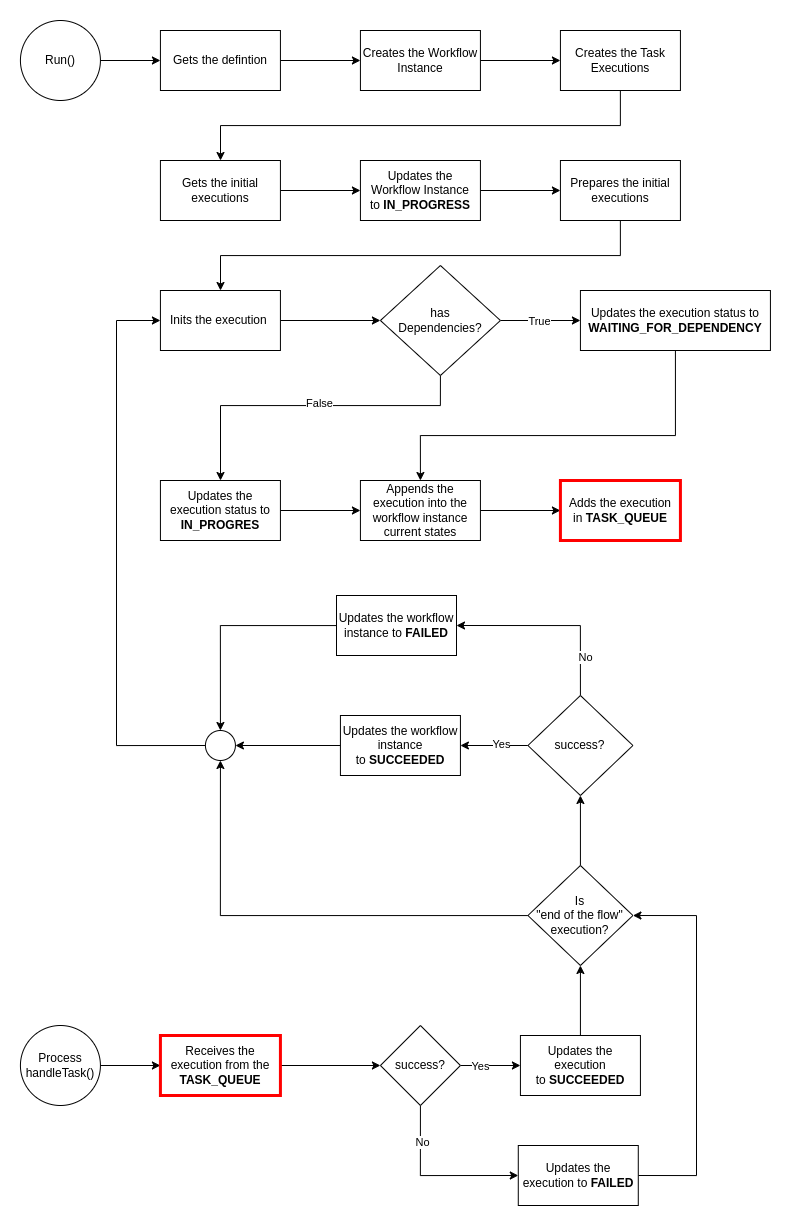

The diagram above was exported from draw.io. Its source (the exported page's mxGraphModel, read from the mxfile embedded in the PNG):
<mxGraphModel dx="12832" dy="997" grid="1" gridSize="10" guides="1" tooltips="1" connect="1" arrows="1" fold="1" page="1" pageScale="1" pageWidth="10920" pageHeight="10200" math="0" shadow="0">
  <root>
    <mxCell id="0" />
    <mxCell id="1" parent="0" />
    <mxCell id="2" value="" style="edgeStyle=orthogonalEdgeStyle;rounded=0;orthogonalLoop=1;jettySize=auto;html=1;" edge="1" source="3" target="5" parent="1">
      <mxGeometry relative="1" as="geometry" />
    </mxCell>
    <mxCell id="3" value="Run()" style="ellipse;whiteSpace=wrap;html=1;aspect=fixed;" vertex="1" parent="1">
      <mxGeometry x="-6196.08" y="2235" width="80" height="80" as="geometry" />
    </mxCell>
    <mxCell id="4" value="" style="edgeStyle=orthogonalEdgeStyle;rounded=0;orthogonalLoop=1;jettySize=auto;html=1;" edge="1" source="5" target="7" parent="1">
      <mxGeometry relative="1" as="geometry" />
    </mxCell>
    <mxCell id="5" value="Gets the defintion" style="whiteSpace=wrap;html=1;" vertex="1" parent="1">
      <mxGeometry x="-6056.08" y="2245" width="120" height="60" as="geometry" />
    </mxCell>
    <mxCell id="6" value="" style="edgeStyle=orthogonalEdgeStyle;rounded=0;orthogonalLoop=1;jettySize=auto;html=1;" edge="1" source="7" target="9" parent="1">
      <mxGeometry relative="1" as="geometry" />
    </mxCell>
    <mxCell id="7" value="Creates the Workflow Instance" style="whiteSpace=wrap;html=1;" vertex="1" parent="1">
      <mxGeometry x="-5856.08" y="2245" width="120" height="60" as="geometry" />
    </mxCell>
    <mxCell id="8" value="" style="edgeStyle=orthogonalEdgeStyle;rounded=0;orthogonalLoop=1;jettySize=auto;html=1;" edge="1" source="9" target="11" parent="1">
      <mxGeometry relative="1" as="geometry">
        <Array as="points">
          <mxPoint x="-5596" y="2340" />
          <mxPoint x="-5996" y="2340" />
        </Array>
      </mxGeometry>
    </mxCell>
    <mxCell id="9" value="Creates the Task Executions" style="whiteSpace=wrap;html=1;" vertex="1" parent="1">
      <mxGeometry x="-5656.08" y="2245" width="120" height="60" as="geometry" />
    </mxCell>
    <mxCell id="10" value="" style="edgeStyle=orthogonalEdgeStyle;rounded=0;orthogonalLoop=1;jettySize=auto;html=1;" edge="1" source="11" target="13" parent="1">
      <mxGeometry relative="1" as="geometry" />
    </mxCell>
    <mxCell id="11" value="Gets the initial executions" style="whiteSpace=wrap;html=1;" vertex="1" parent="1">
      <mxGeometry x="-6056.08" y="2375" width="120" height="60" as="geometry" />
    </mxCell>
    <mxCell id="12" value="" style="edgeStyle=orthogonalEdgeStyle;rounded=0;orthogonalLoop=1;jettySize=auto;html=1;" edge="1" source="13" target="15" parent="1">
      <mxGeometry relative="1" as="geometry" />
    </mxCell>
    <mxCell id="13" value="Updates the &lt;br&gt;Workflow Instance &lt;br&gt;to &lt;b&gt;IN_PROGRESS&lt;/b&gt;" style="whiteSpace=wrap;html=1;" vertex="1" parent="1">
      <mxGeometry x="-5856.08" y="2375" width="120" height="60" as="geometry" />
    </mxCell>
    <mxCell id="14" value="" style="edgeStyle=orthogonalEdgeStyle;rounded=0;orthogonalLoop=1;jettySize=auto;html=1;" edge="1" source="15" target="17" parent="1">
      <mxGeometry relative="1" as="geometry">
        <Array as="points">
          <mxPoint x="-5596" y="2470" />
          <mxPoint x="-5996" y="2470" />
        </Array>
      </mxGeometry>
    </mxCell>
    <mxCell id="15" value="Prepares the initial executions" style="whiteSpace=wrap;html=1;" vertex="1" parent="1">
      <mxGeometry x="-5656.08" y="2375" width="120" height="60" as="geometry" />
    </mxCell>
    <mxCell id="16" value="" style="edgeStyle=orthogonalEdgeStyle;rounded=0;orthogonalLoop=1;jettySize=auto;html=1;" edge="1" source="17" target="22" parent="1">
      <mxGeometry relative="1" as="geometry" />
    </mxCell>
    <mxCell id="17" value="Inits the execution&amp;nbsp;" style="whiteSpace=wrap;html=1;" vertex="1" parent="1">
      <mxGeometry x="-6056.08" y="2505" width="120" height="60" as="geometry" />
    </mxCell>
    <mxCell id="18" value="" style="edgeStyle=orthogonalEdgeStyle;rounded=0;orthogonalLoop=1;jettySize=auto;html=1;" edge="1" source="22" target="24" parent="1">
      <mxGeometry relative="1" as="geometry" />
    </mxCell>
    <mxCell id="19" value="True" style="edgeLabel;html=1;align=center;verticalAlign=middle;resizable=0;points=[];" vertex="1" connectable="0" parent="18">
      <mxGeometry x="-0.0408" y="-2" relative="1" as="geometry">
        <mxPoint y="-2" as="offset" />
      </mxGeometry>
    </mxCell>
    <mxCell id="20" value="" style="edgeStyle=orthogonalEdgeStyle;rounded=0;orthogonalLoop=1;jettySize=auto;html=1;exitX=0.5;exitY=1;exitDx=0;exitDy=0;" edge="1" source="22" target="26" parent="1">
      <mxGeometry relative="1" as="geometry">
        <Array as="points">
          <mxPoint x="-5776" y="2620" />
          <mxPoint x="-5996" y="2620" />
        </Array>
      </mxGeometry>
    </mxCell>
    <mxCell id="21" value="False" style="edgeLabel;html=1;align=center;verticalAlign=middle;resizable=0;points=[];" vertex="1" connectable="0" parent="20">
      <mxGeometry x="-0.0657" y="-3" relative="1" as="geometry">
        <mxPoint as="offset" />
      </mxGeometry>
    </mxCell>
    <mxCell id="22" value="has &lt;br&gt;Dependencies?" style="rhombus;whiteSpace=wrap;html=1;" vertex="1" parent="1">
      <mxGeometry x="-5836.08" y="2480" width="120" height="110" as="geometry" />
    </mxCell>
    <mxCell id="23" style="edgeStyle=orthogonalEdgeStyle;rounded=0;orthogonalLoop=1;jettySize=auto;html=1;entryX=0.5;entryY=0;entryDx=0;entryDy=0;exitX=0.5;exitY=1;exitDx=0;exitDy=0;" edge="1" source="24" target="28" parent="1">
      <mxGeometry relative="1" as="geometry">
        <Array as="points">
          <mxPoint x="-5541" y="2650" />
          <mxPoint x="-5796" y="2650" />
        </Array>
      </mxGeometry>
    </mxCell>
    <mxCell id="24" value="Updates the execution status to &lt;b&gt;WAITING_FOR_DEPENDENCY&lt;/b&gt;" style="whiteSpace=wrap;html=1;" vertex="1" parent="1">
      <mxGeometry x="-5636.08" y="2505" width="190" height="60" as="geometry" />
    </mxCell>
    <mxCell id="25" value="" style="edgeStyle=orthogonalEdgeStyle;rounded=0;orthogonalLoop=1;jettySize=auto;html=1;" edge="1" source="26" target="28" parent="1">
      <mxGeometry relative="1" as="geometry" />
    </mxCell>
    <mxCell id="26" value="Updates the execution status to &lt;b&gt;IN_PROGRES&lt;/b&gt;" style="whiteSpace=wrap;html=1;" vertex="1" parent="1">
      <mxGeometry x="-6056.08" y="2695" width="120" height="60" as="geometry" />
    </mxCell>
    <mxCell id="27" value="" style="edgeStyle=orthogonalEdgeStyle;rounded=0;orthogonalLoop=1;jettySize=auto;html=1;" edge="1" source="28" target="29" parent="1">
      <mxGeometry relative="1" as="geometry" />
    </mxCell>
    <mxCell id="28" value="Appends the execution into the workflow instance current states" style="whiteSpace=wrap;html=1;" vertex="1" parent="1">
      <mxGeometry x="-5856.08" y="2695" width="120" height="60" as="geometry" />
    </mxCell>
    <mxCell id="29" value="Adds the execution in&amp;nbsp;&lt;b&gt;TASK_QUEUE&lt;/b&gt;" style="whiteSpace=wrap;html=1;strokeColor=#FF0000;strokeWidth=3;" vertex="1" parent="1">
      <mxGeometry x="-5656.08" y="2695" width="120" height="60" as="geometry" />
    </mxCell>
    <mxCell id="30" value="" style="edgeStyle=orthogonalEdgeStyle;rounded=0;orthogonalLoop=1;jettySize=auto;html=1;" edge="1" source="31" target="33" parent="1">
      <mxGeometry relative="1" as="geometry" />
    </mxCell>
    <mxCell id="31" value="Process handleTask()" style="ellipse;whiteSpace=wrap;html=1;aspect=fixed;" vertex="1" parent="1">
      <mxGeometry x="-6196.08" y="3240" width="80" height="80" as="geometry" />
    </mxCell>
    <mxCell id="32" value="" style="edgeStyle=orthogonalEdgeStyle;rounded=0;orthogonalLoop=1;jettySize=auto;html=1;" edge="1" source="33" target="38" parent="1">
      <mxGeometry relative="1" as="geometry" />
    </mxCell>
    <mxCell id="33" value="Receives the execution from the &lt;b&gt;TASK_QUEUE&lt;/b&gt;" style="whiteSpace=wrap;html=1;strokeColor=#FF0000;strokeWidth=3;" vertex="1" parent="1">
      <mxGeometry x="-6056.08" y="3250" width="120" height="60" as="geometry" />
    </mxCell>
    <mxCell id="34" value="" style="edgeStyle=orthogonalEdgeStyle;rounded=0;orthogonalLoop=1;jettySize=auto;html=1;" edge="1" source="38" target="40" parent="1">
      <mxGeometry relative="1" as="geometry" />
    </mxCell>
    <mxCell id="35" value="Yes" style="edgeLabel;html=1;align=center;verticalAlign=middle;resizable=0;points=[];" vertex="1" connectable="0" parent="34">
      <mxGeometry x="-0.3638" y="-1" relative="1" as="geometry">
        <mxPoint x="1" y="-1" as="offset" />
      </mxGeometry>
    </mxCell>
    <mxCell id="36" style="edgeStyle=orthogonalEdgeStyle;rounded=0;orthogonalLoop=1;jettySize=auto;html=1;entryX=0;entryY=0.5;entryDx=0;entryDy=0;exitX=0.5;exitY=1;exitDx=0;exitDy=0;" edge="1" source="38" target="42" parent="1">
      <mxGeometry relative="1" as="geometry" />
    </mxCell>
    <mxCell id="37" value="No" style="edgeLabel;html=1;align=center;verticalAlign=middle;resizable=0;points=[];" vertex="1" connectable="0" parent="36">
      <mxGeometry x="-0.5693" y="1" relative="1" as="geometry">
        <mxPoint as="offset" />
      </mxGeometry>
    </mxCell>
    <mxCell id="38" value="success?" style="rhombus;whiteSpace=wrap;html=1;" vertex="1" parent="1">
      <mxGeometry x="-5836.08" y="3240" width="80" height="80" as="geometry" />
    </mxCell>
    <mxCell id="39" style="edgeStyle=orthogonalEdgeStyle;rounded=0;orthogonalLoop=1;jettySize=auto;html=1;entryX=0.5;entryY=1;entryDx=0;entryDy=0;" edge="1" source="40" target="47" parent="1">
      <mxGeometry relative="1" as="geometry" />
    </mxCell>
    <mxCell id="40" value="Updates the execution to&amp;nbsp;&lt;b&gt;SUCCEEDED&lt;/b&gt;" style="whiteSpace=wrap;html=1;" vertex="1" parent="1">
      <mxGeometry x="-5696.08" y="3250" width="120" height="60" as="geometry" />
    </mxCell>
    <mxCell id="41" style="edgeStyle=orthogonalEdgeStyle;rounded=0;orthogonalLoop=1;jettySize=auto;html=1;entryX=1;entryY=0.5;entryDx=0;entryDy=0;exitX=1;exitY=0.5;exitDx=0;exitDy=0;" edge="1" source="42" target="47" parent="1">
      <mxGeometry relative="1" as="geometry">
        <Array as="points">
          <mxPoint x="-5520" y="3390" />
          <mxPoint x="-5520" y="3130" />
        </Array>
      </mxGeometry>
    </mxCell>
    <mxCell id="42" value="Updates the execution to&amp;nbsp;&lt;b&gt;FAILED&lt;/b&gt;" style="whiteSpace=wrap;html=1;" vertex="1" parent="1">
      <mxGeometry x="-5698.22" y="3360" width="120" height="60" as="geometry" />
    </mxCell>
    <mxCell id="43" style="edgeStyle=orthogonalEdgeStyle;rounded=0;orthogonalLoop=1;jettySize=auto;html=1;entryX=0;entryY=0.5;entryDx=0;entryDy=0;exitX=0;exitY=0.5;exitDx=0;exitDy=0;" edge="1" source="44" target="17" parent="1">
      <mxGeometry relative="1" as="geometry">
        <Array as="points">
          <mxPoint x="-6100" y="2960" />
          <mxPoint x="-6100" y="2535" />
        </Array>
      </mxGeometry>
    </mxCell>
    <mxCell id="44" value="" style="ellipse;whiteSpace=wrap;html=1;" vertex="1" parent="1">
      <mxGeometry x="-6011.08" y="2945" width="30" height="30" as="geometry" />
    </mxCell>
    <mxCell id="45" value="" style="edgeStyle=orthogonalEdgeStyle;rounded=0;orthogonalLoop=1;jettySize=auto;html=1;" edge="1" source="47" target="52" parent="1">
      <mxGeometry relative="1" as="geometry" />
    </mxCell>
    <mxCell id="46" style="edgeStyle=orthogonalEdgeStyle;rounded=0;orthogonalLoop=1;jettySize=auto;html=1;entryX=0.5;entryY=1;entryDx=0;entryDy=0;" edge="1" source="47" target="44" parent="1">
      <mxGeometry relative="1" as="geometry" />
    </mxCell>
    <mxCell id="47" value="Is &lt;br&gt;&quot;end of the flow&quot; execution?" style="rhombus;whiteSpace=wrap;html=1;" vertex="1" parent="1">
      <mxGeometry x="-5688.58" y="3080" width="105" height="100" as="geometry" />
    </mxCell>
    <mxCell id="48" value="" style="edgeStyle=orthogonalEdgeStyle;rounded=0;orthogonalLoop=1;jettySize=auto;html=1;" edge="1" source="52" target="54" parent="1">
      <mxGeometry relative="1" as="geometry" />
    </mxCell>
    <mxCell id="49" value="Yes" style="edgeLabel;html=1;align=center;verticalAlign=middle;resizable=0;points=[];" vertex="1" connectable="0" parent="48">
      <mxGeometry x="-0.1876" y="-2" relative="1" as="geometry">
        <mxPoint x="1" as="offset" />
      </mxGeometry>
    </mxCell>
    <mxCell id="50" value="" style="edgeStyle=orthogonalEdgeStyle;rounded=0;orthogonalLoop=1;jettySize=auto;html=1;exitX=0.5;exitY=0;exitDx=0;exitDy=0;entryX=1;entryY=0.5;entryDx=0;entryDy=0;" edge="1" source="52" target="56" parent="1">
      <mxGeometry relative="1" as="geometry" />
    </mxCell>
    <mxCell id="51" value="No" style="edgeLabel;html=1;align=center;verticalAlign=middle;resizable=0;points=[];" vertex="1" connectable="0" parent="50">
      <mxGeometry x="-0.5976" y="-4" relative="1" as="geometry">
        <mxPoint as="offset" />
      </mxGeometry>
    </mxCell>
    <mxCell id="52" value="success?" style="rhombus;whiteSpace=wrap;html=1;" vertex="1" parent="1">
      <mxGeometry x="-5688.58" y="2910" width="105" height="100" as="geometry" />
    </mxCell>
    <mxCell id="53" style="edgeStyle=orthogonalEdgeStyle;rounded=0;orthogonalLoop=1;jettySize=auto;html=1;entryX=1;entryY=0.5;entryDx=0;entryDy=0;" edge="1" source="54" target="44" parent="1">
      <mxGeometry relative="1" as="geometry" />
    </mxCell>
    <mxCell id="54" value="Updates the workflow instance to&amp;nbsp;&lt;b&gt;SUCCEEDED&lt;/b&gt;" style="whiteSpace=wrap;html=1;" vertex="1" parent="1">
      <mxGeometry x="-5876.08" y="2930" width="120" height="60" as="geometry" />
    </mxCell>
    <mxCell id="55" style="edgeStyle=orthogonalEdgeStyle;rounded=0;orthogonalLoop=1;jettySize=auto;html=1;entryX=0.5;entryY=0;entryDx=0;entryDy=0;" edge="1" source="56" target="44" parent="1">
      <mxGeometry relative="1" as="geometry" />
    </mxCell>
    <mxCell id="56" value="Updates the workflow instance to&amp;nbsp;&lt;b&gt;FAILED&lt;/b&gt;" style="whiteSpace=wrap;html=1;" vertex="1" parent="1">
      <mxGeometry x="-5880" y="2810" width="120" height="60" as="geometry" />
    </mxCell>
  </root>
</mxGraphModel>